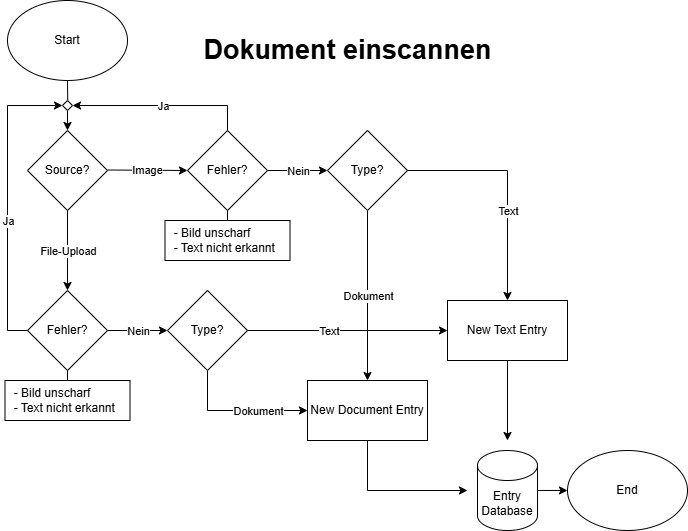

The diagram above was exported from draw.io. Its source (the exported page's mxGraphModel, read from the mxfile embedded in the PNG):
<mxGraphModel dx="859" dy="559" grid="1" gridSize="10" guides="1" tooltips="1" connect="1" arrows="1" fold="1" page="1" pageScale="1" pageWidth="850" pageHeight="1100" math="0" shadow="0">
  <root>
    <mxCell id="0" />
    <mxCell id="1" parent="0" />
    <mxCell id="cqnUsxwRWlGiO0drRnOt-1" parent="1" style="ellipse;whiteSpace=wrap;html=1;" value="Start" vertex="1">
      <mxGeometry height="80" width="120" x="80" y="30" as="geometry" />
    </mxCell>
    <mxCell id="cqnUsxwRWlGiO0drRnOt-3" parent="1" style="rhombus;whiteSpace=wrap;html=1;" value="Source?" vertex="1">
      <mxGeometry height="80" width="80" x="100" y="160" as="geometry" />
    </mxCell>
    <mxCell id="cqnUsxwRWlGiO0drRnOt-4" edge="1" parent="1" style="endArrow=classic;html=1;rounded=0;entryX=0.5;entryY=0;entryDx=0;entryDy=0;" target="cqnUsxwRWlGiO0drRnOt-3" value="">
      <mxGeometry height="50" relative="1" width="50" as="geometry">
        <mxPoint x="140" y="140" as="sourcePoint" />
        <mxPoint x="450" y="310" as="targetPoint" />
      </mxGeometry>
    </mxCell>
    <mxCell id="cqnUsxwRWlGiO0drRnOt-7" edge="1" parent="1" style="endArrow=classic;html=1;rounded=0;" value="">
      <mxGeometry relative="1" as="geometry">
        <mxPoint x="180" y="199.5" as="sourcePoint" />
        <mxPoint x="260" y="200" as="targetPoint" />
      </mxGeometry>
    </mxCell>
    <mxCell id="cqnUsxwRWlGiO0drRnOt-8" connectable="0" parent="cqnUsxwRWlGiO0drRnOt-7" style="edgeLabel;resizable=0;html=1;;align=center;verticalAlign=middle;" value="Image" vertex="1">
      <mxGeometry relative="1" as="geometry" />
    </mxCell>
    <mxCell id="cqnUsxwRWlGiO0drRnOt-9" edge="1" parent="1" source="cqnUsxwRWlGiO0drRnOt-3" style="endArrow=classic;html=1;rounded=0;exitX=0.5;exitY=1;exitDx=0;exitDy=0;entryX=0.5;entryY=0;entryDx=0;entryDy=0;" target="cqnUsxwRWlGiO0drRnOt-51" value="">
      <mxGeometry relative="1" as="geometry">
        <mxPoint x="380" y="330" as="sourcePoint" />
        <mxPoint x="140" y="310" as="targetPoint" />
      </mxGeometry>
    </mxCell>
    <mxCell id="cqnUsxwRWlGiO0drRnOt-10" connectable="0" parent="cqnUsxwRWlGiO0drRnOt-9" style="edgeLabel;resizable=0;html=1;;align=center;verticalAlign=middle;" value="File-Upload" vertex="1">
      <mxGeometry relative="1" as="geometry" />
    </mxCell>
    <mxCell id="cqnUsxwRWlGiO0drRnOt-11" parent="1" style="rounded=0;whiteSpace=wrap;html=1;" value="New Document Entry" vertex="1">
      <mxGeometry height="60" width="120" x="380" y="410" as="geometry" />
    </mxCell>
    <mxCell id="cqnUsxwRWlGiO0drRnOt-12" parent="1" style="rounded=0;whiteSpace=wrap;html=1;" value="New Text Entry" vertex="1">
      <mxGeometry height="60" width="120" x="520" y="330" as="geometry" />
    </mxCell>
    <mxCell id="cqnUsxwRWlGiO0drRnOt-15" edge="1" parent="1" source="cqnUsxwRWlGiO0drRnOt-5" style="endArrow=classic;html=1;rounded=0;exitX=0.5;exitY=1;exitDx=0;exitDy=0;entryX=0.5;entryY=0;entryDx=0;entryDy=0;" target="cqnUsxwRWlGiO0drRnOt-11" value="">
      <mxGeometry relative="1" as="geometry">
        <mxPoint x="240" y="300" as="sourcePoint" />
        <mxPoint x="340" y="300" as="targetPoint" />
      </mxGeometry>
    </mxCell>
    <mxCell id="cqnUsxwRWlGiO0drRnOt-16" connectable="0" parent="cqnUsxwRWlGiO0drRnOt-15" style="edgeLabel;resizable=0;html=1;;align=center;verticalAlign=middle;" value="Dokument" vertex="1">
      <mxGeometry relative="1" as="geometry" />
    </mxCell>
    <mxCell id="cqnUsxwRWlGiO0drRnOt-19" edge="1" parent="1" style="endArrow=classic;html=1;rounded=0;edgeStyle=orthogonalEdgeStyle;entryX=0;entryY=0.5;entryDx=0;entryDy=0;exitX=0.5;exitY=1;exitDx=0;exitDy=0;" value="">
      <mxGeometry relative="1" as="geometry">
        <Array as="points">
          <mxPoint x="280" y="440" />
        </Array>
        <mxPoint x="280" y="400" as="sourcePoint" />
        <mxPoint x="380" y="440" as="targetPoint" />
      </mxGeometry>
    </mxCell>
    <mxCell id="cqnUsxwRWlGiO0drRnOt-20" connectable="0" parent="cqnUsxwRWlGiO0drRnOt-19" style="edgeLabel;resizable=0;html=1;;align=center;verticalAlign=middle;" value="Dokument" vertex="1">
      <mxGeometry relative="1" as="geometry">
        <mxPoint x="20" as="offset" />
      </mxGeometry>
    </mxCell>
    <mxCell id="cqnUsxwRWlGiO0drRnOt-23" parent="1" style="shape=cylinder3;whiteSpace=wrap;html=1;boundedLbl=1;backgroundOutline=1;size=15;" value="Entry&lt;div&gt;Database&lt;/div&gt;" vertex="1">
      <mxGeometry height="80" width="60" x="550" y="480" as="geometry" />
    </mxCell>
    <mxCell id="cqnUsxwRWlGiO0drRnOt-24" edge="1" parent="1" source="cqnUsxwRWlGiO0drRnOt-11" style="endArrow=classic;html=1;rounded=0;edgeStyle=orthogonalEdgeStyle;elbow=vertical;exitX=0.5;exitY=1;exitDx=0;exitDy=0;" value="">
      <mxGeometry height="50" relative="1" width="50" as="geometry">
        <Array as="points">
          <mxPoint x="440" y="520" />
        </Array>
        <mxPoint x="300" y="490" as="sourcePoint" />
        <mxPoint x="540" y="520" as="targetPoint" />
      </mxGeometry>
    </mxCell>
    <mxCell id="cqnUsxwRWlGiO0drRnOt-25" edge="1" parent="1" source="cqnUsxwRWlGiO0drRnOt-12" style="endArrow=classic;html=1;rounded=0;exitX=0.5;exitY=1;exitDx=0;exitDy=0;" value="">
      <mxGeometry height="50" relative="1" width="50" as="geometry">
        <mxPoint x="440" y="410" as="sourcePoint" />
        <mxPoint x="580" y="470" as="targetPoint" />
      </mxGeometry>
    </mxCell>
    <mxCell id="cqnUsxwRWlGiO0drRnOt-27" parent="1" style="ellipse;whiteSpace=wrap;html=1;" value="End" vertex="1">
      <mxGeometry height="80" width="120" x="640" y="480" as="geometry" />
    </mxCell>
    <mxCell id="cqnUsxwRWlGiO0drRnOt-28" edge="1" parent="1" source="cqnUsxwRWlGiO0drRnOt-23" style="endArrow=classic;html=1;rounded=0;entryX=0;entryY=0.5;entryDx=0;entryDy=0;exitX=1;exitY=0.5;exitDx=0;exitDy=0;exitPerimeter=0;" value="">
      <mxGeometry height="50" relative="1" width="50" as="geometry">
        <mxPoint x="620" y="519.93" as="sourcePoint" />
        <mxPoint x="640.0000000000001" y="519.9300000000001" as="targetPoint" />
      </mxGeometry>
    </mxCell>
    <mxCell id="cqnUsxwRWlGiO0drRnOt-29" parent="1" style="text;strokeColor=none;fillColor=none;html=1;fontSize=27;fontStyle=1;verticalAlign=middle;align=center;autosizeText=1;" value="Dokument einscannen" vertex="1">
      <mxGeometry height="40" width="290" x="275" y="60" as="geometry" />
    </mxCell>
    <mxCell id="cqnUsxwRWlGiO0drRnOt-5" parent="1" style="rhombus;whiteSpace=wrap;html=1;" value="Type?" vertex="1">
      <mxGeometry height="80" width="80" x="400" y="160" as="geometry" />
    </mxCell>
    <mxCell id="cqnUsxwRWlGiO0drRnOt-32" parent="1" style="rhombus;whiteSpace=wrap;html=1;" value="Fehler?" vertex="1">
      <mxGeometry height="80" width="80" x="260" y="160" as="geometry" />
    </mxCell>
    <mxCell id="cqnUsxwRWlGiO0drRnOt-33" edge="1" parent="1" source="cqnUsxwRWlGiO0drRnOt-32" style="endArrow=classic;html=1;rounded=0;entryX=0;entryY=0.5;entryDx=0;entryDy=0;exitX=1;exitY=0.5;exitDx=0;exitDy=0;" target="cqnUsxwRWlGiO0drRnOt-5" value="">
      <mxGeometry relative="1" as="geometry">
        <mxPoint x="290" y="300" as="sourcePoint" />
        <mxPoint x="390" y="300" as="targetPoint" />
      </mxGeometry>
    </mxCell>
    <mxCell id="cqnUsxwRWlGiO0drRnOt-34" connectable="0" parent="cqnUsxwRWlGiO0drRnOt-33" style="edgeLabel;resizable=0;html=1;;align=center;verticalAlign=middle;" value="Nein" vertex="1">
      <mxGeometry relative="1" as="geometry" />
    </mxCell>
    <mxCell id="cqnUsxwRWlGiO0drRnOt-35" parent="1" style="rounded=0;whiteSpace=wrap;html=1;align=left;" value="&amp;nbsp; - Bild unscharf&lt;div&gt;&amp;nbsp; - Text nicht erkannt&lt;/div&gt;" vertex="1">
      <mxGeometry height="40" width="125" x="237.5" y="250" as="geometry" />
    </mxCell>
    <mxCell id="cqnUsxwRWlGiO0drRnOt-36" edge="1" parent="1" source="cqnUsxwRWlGiO0drRnOt-35" style="endArrow=none;html=1;rounded=0;exitX=0.5;exitY=0;exitDx=0;exitDy=0;entryX=0.5;entryY=1;entryDx=0;entryDy=0;" target="cqnUsxwRWlGiO0drRnOt-32" value="">
      <mxGeometry height="50" relative="1" width="50" as="geometry">
        <mxPoint x="390" y="270" as="sourcePoint" />
        <mxPoint x="440" y="220" as="targetPoint" />
      </mxGeometry>
    </mxCell>
    <mxCell id="cqnUsxwRWlGiO0drRnOt-38" edge="1" parent="1" source="cqnUsxwRWlGiO0drRnOt-32" style="endArrow=classic;html=1;rounded=0;entryX=1;entryY=0.5;entryDx=0;entryDy=0;edgeStyle=orthogonalEdgeStyle;exitX=0.5;exitY=0;exitDx=0;exitDy=0;" target="cqnUsxwRWlGiO0drRnOt-40" value="">
      <mxGeometry relative="1" as="geometry">
        <Array as="points">
          <mxPoint x="300" y="135" />
        </Array>
        <mxPoint x="300" y="130" as="sourcePoint" />
        <mxPoint x="145" y="127.5" as="targetPoint" />
      </mxGeometry>
    </mxCell>
    <mxCell id="cqnUsxwRWlGiO0drRnOt-39" connectable="0" parent="cqnUsxwRWlGiO0drRnOt-38" style="edgeLabel;resizable=0;html=1;;align=center;verticalAlign=middle;" value="Ja" vertex="1">
      <mxGeometry relative="1" as="geometry" />
    </mxCell>
    <mxCell id="cqnUsxwRWlGiO0drRnOt-40" parent="1" style="rhombus;whiteSpace=wrap;html=1;" value="" vertex="1">
      <mxGeometry height="10" width="10" x="135" y="130" as="geometry" />
    </mxCell>
    <mxCell id="cqnUsxwRWlGiO0drRnOt-42" edge="1" parent="1" source="cqnUsxwRWlGiO0drRnOt-40" style="endArrow=none;html=1;rounded=0;exitX=0.522;exitY=0;exitDx=0;exitDy=0;exitPerimeter=0;entryX=0.5;entryY=1;entryDx=0;entryDy=0;" target="cqnUsxwRWlGiO0drRnOt-1" value="">
      <mxGeometry height="50" relative="1" width="50" as="geometry">
        <mxPoint x="180" y="140" as="sourcePoint" />
        <mxPoint x="230" y="90" as="targetPoint" />
      </mxGeometry>
    </mxCell>
    <mxCell id="cqnUsxwRWlGiO0drRnOt-6" parent="1" style="rhombus;whiteSpace=wrap;html=1;" value="Type?" vertex="1">
      <mxGeometry height="80" width="80" x="240" y="320" as="geometry" />
    </mxCell>
    <mxCell id="cqnUsxwRWlGiO0drRnOt-46" edge="1" parent="1" source="cqnUsxwRWlGiO0drRnOt-6" style="endArrow=classic;html=1;rounded=0;entryX=0;entryY=0.5;entryDx=0;entryDy=0;exitX=1;exitY=0.5;exitDx=0;exitDy=0;" target="cqnUsxwRWlGiO0drRnOt-12" value="">
      <mxGeometry relative="1" as="geometry">
        <mxPoint x="325" y="359.71" as="sourcePoint" />
        <mxPoint x="425" y="359.71" as="targetPoint" />
      </mxGeometry>
    </mxCell>
    <mxCell id="cqnUsxwRWlGiO0drRnOt-47" connectable="0" parent="cqnUsxwRWlGiO0drRnOt-46" style="edgeLabel;resizable=0;html=1;;align=center;verticalAlign=middle;" value="Text" vertex="1">
      <mxGeometry relative="1" as="geometry">
        <mxPoint x="-19" as="offset" />
      </mxGeometry>
    </mxCell>
    <mxCell id="cqnUsxwRWlGiO0drRnOt-49" edge="1" parent="1" source="cqnUsxwRWlGiO0drRnOt-5" style="endArrow=classic;html=1;rounded=0;edgeStyle=orthogonalEdgeStyle;entryX=0.5;entryY=0;entryDx=0;entryDy=0;exitX=1;exitY=0.5;exitDx=0;exitDy=0;" target="cqnUsxwRWlGiO0drRnOt-12" value="">
      <mxGeometry relative="1" as="geometry">
        <mxPoint x="490" y="199.70999999999998" as="sourcePoint" />
        <mxPoint x="590" y="199.70999999999998" as="targetPoint" />
      </mxGeometry>
    </mxCell>
    <mxCell id="cqnUsxwRWlGiO0drRnOt-50" connectable="0" parent="cqnUsxwRWlGiO0drRnOt-49" style="edgeLabel;resizable=0;html=1;;align=center;verticalAlign=middle;" value="Text" vertex="1">
      <mxGeometry relative="1" as="geometry">
        <mxPoint y="25" as="offset" />
      </mxGeometry>
    </mxCell>
    <mxCell id="cqnUsxwRWlGiO0drRnOt-51" parent="1" style="rhombus;whiteSpace=wrap;html=1;" value="Fehler?" vertex="1">
      <mxGeometry height="80" width="80" x="100" y="320" as="geometry" />
    </mxCell>
    <mxCell id="cqnUsxwRWlGiO0drRnOt-52" edge="1" parent="1" source="cqnUsxwRWlGiO0drRnOt-51" style="endArrow=classic;html=1;rounded=0;exitX=1;exitY=0.5;exitDx=0;exitDy=0;entryX=0;entryY=0.5;entryDx=0;entryDy=0;" target="cqnUsxwRWlGiO0drRnOt-6" value="">
      <mxGeometry relative="1" as="geometry">
        <mxPoint x="170" y="330" as="sourcePoint" />
        <mxPoint x="250" y="330" as="targetPoint" />
      </mxGeometry>
    </mxCell>
    <mxCell id="cqnUsxwRWlGiO0drRnOt-53" connectable="0" parent="cqnUsxwRWlGiO0drRnOt-52" style="edgeLabel;resizable=0;html=1;;align=center;verticalAlign=middle;" value="Nein" vertex="1">
      <mxGeometry relative="1" as="geometry" />
    </mxCell>
    <mxCell id="cqnUsxwRWlGiO0drRnOt-54" parent="1" style="rounded=0;whiteSpace=wrap;html=1;align=left;" value="&amp;nbsp; - Bild unscharf&lt;div&gt;&amp;nbsp; - Text nicht erkannt&lt;/div&gt;" vertex="1">
      <mxGeometry height="40" width="125" x="77.5" y="410" as="geometry" />
    </mxCell>
    <mxCell id="cqnUsxwRWlGiO0drRnOt-55" edge="1" parent="1" source="cqnUsxwRWlGiO0drRnOt-51" style="endArrow=none;html=1;rounded=0;exitX=0.5;exitY=1;exitDx=0;exitDy=0;entryX=0.5;entryY=0;entryDx=0;entryDy=0;" target="cqnUsxwRWlGiO0drRnOt-54" value="">
      <mxGeometry height="50" relative="1" width="50" as="geometry">
        <mxPoint x="230" y="450" as="sourcePoint" />
        <mxPoint x="250" y="430" as="targetPoint" />
      </mxGeometry>
    </mxCell>
    <mxCell id="cqnUsxwRWlGiO0drRnOt-56" edge="1" parent="1" source="cqnUsxwRWlGiO0drRnOt-51" style="endArrow=classic;html=1;rounded=0;edgeStyle=orthogonalEdgeStyle;exitX=0;exitY=0.5;exitDx=0;exitDy=0;entryX=0;entryY=0.5;entryDx=0;entryDy=0;" target="cqnUsxwRWlGiO0drRnOt-40" value="">
      <mxGeometry relative="1" as="geometry">
        <Array as="points">
          <mxPoint x="80" y="360" />
          <mxPoint x="80" y="135" />
        </Array>
        <mxPoint x="80" y="360" as="sourcePoint" />
        <mxPoint x="130" y="130" as="targetPoint" />
      </mxGeometry>
    </mxCell>
    <mxCell id="cqnUsxwRWlGiO0drRnOt-57" connectable="0" parent="cqnUsxwRWlGiO0drRnOt-56" style="edgeLabel;resizable=0;html=1;;align=center;verticalAlign=middle;" value="Ja" vertex="1">
      <mxGeometry relative="1" as="geometry">
        <mxPoint y="20" as="offset" />
      </mxGeometry>
    </mxCell>
  </root>
</mxGraphModel>